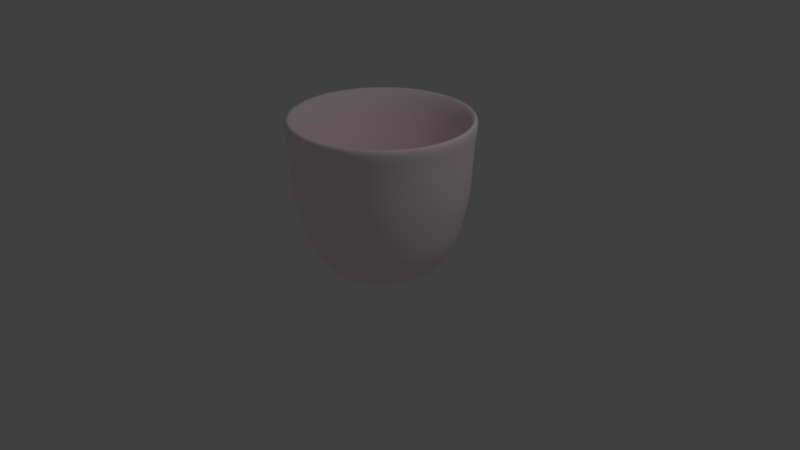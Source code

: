 # Source: blancDeChine.blend  (saved by Blender 2.79.0; exported with 4.5.12 LTS)
import bpy
from mathutils import Matrix  # noqa: F401  (used for matrix-valued properties, if any)

bpy.ops.wm.read_factory_settings(use_empty=True)
scene = bpy.context.scene
scene.name = 'Scene'

# ---- collections
col_collection_1 = bpy.data.collections.new('Collection 1'); scene.collection.children.link(col_collection_1)

# ---- materials (node trees are filled in below, after node groups)
mat_material_001 = bpy.data.materials.new('Material.001')
mat_material_001.alpha_threshold = 0.0
mat_material_001.use_transparent_shadow = False
mat_material_001.diffuse_color = (1.0, 0.8649, 0.911, 1.0)
mat_material_001.specular_color = (0.9938, 0.9683, 1.0)
mat_material_001.roughness = 0.5
mat_material_001.specular_intensity = 0.5544

# ---- material node trees

# ---- world
world_world = bpy.data.worlds.new('World'); scene.world = world_world
world_world.color = (0.05088, 0.05088, 0.05088)
world_world.use_sun_shadow = False
world_world.sun_shadow_jitter_overblur = 0.0
world_world.cycles.sampling_method = 'MANUAL'

# ---- cameras
cam_camera = bpy.data.cameras.new('Camera')
cam_camera.clip_end = 100.0
cam_camera.lens = 35.0
cam_camera.sensor_width = 32.0
cam_camera.sensor_height = 18.0
cam_camera.ortho_scale = 7.314
cam_camera.dof.focus_distance = 0.0
cam_camera.dof.aperture_fstop = 128.0

# ---- lights
light_lamp = bpy.data.lights.new('Lamp', 'POINT')
light_lamp.transmission_factor = 0.0
light_lamp.cutoff_distance = 30.0
light_lamp.energy = 100.0
light_lamp.shadow_buffer_clip_start = 1.001
light_lamp.shadow_soft_size = 0.1
light_lamp.shadow_maximum_resolution = 0.006
light_lamp.use_absolute_resolution = True

# ---- meshes
me_cylinder = bpy.data.meshes.new('Cylinder')
me_cylinder.from_pydata([(3.075e-08, 0.721, -0.8715), (-1.519e-08, 1.159, 1.0), (0.2605, 0.6723, -0.8715), (0.4214, 1.08, 1.0), (0.4858, 0.5328, -0.8715), (0.786, 0.8544, 1.0), (0.6454, 0.3214, -0.8715), (1.044, 0.5123, 1.0), (0.718, 0.06651, -0.8715), (1.162, 0.09993, 1.0), (0.6935, -0.1973, -0.8715), (1.122, -0.327, 1.0), (0.5754, -0.4345, -0.8715), (0.931, -0.7108, 1.0), (0.3796, -0.6131, -0.8715), (0.6142, -0.9996, 1.0), (0.1325, -0.7088, -0.8715), (0.2144, -1.154, 1.0), (-0.1325, -0.7088, -0.8715), (-0.2144, -1.154, 1.0), (-0.3796, -0.6131, -0.8715), (-0.6142, -0.9996, 1.0), (-0.5754, -0.4345, -0.8715), (-0.931, -0.7108, 1.0), (-0.6935, -0.1973, -0.8715), (-1.122, -0.327, 1.0), (-0.718, 0.06651, -0.8715), (-1.162, 0.09993, 1.0), (-0.6454, 0.3214, -0.8715), (-1.044, 0.5123, 1.0), (-0.4858, 0.5328, -0.8715), (-0.786, 0.8544, 1.0), (-0.2605, 0.6723, -0.8715), (-0.4214, 1.08, 1.0), (3.075e-08, 0.6458, -0.8042), (-1.519e-08, 0.9956, 0.9994), (0.2333, 0.6022, -0.8042), (0.3624, 0.9279, 0.9994), (0.4351, 0.4772, -0.8042), (0.6759, 0.7338, 0.9995), (0.5782, 0.2878, -0.8042), (0.8981, 0.4396, 0.9997), (0.6432, 0.05955, -0.8041), (0.999, 0.08494, 0.9999), (0.6213, -0.1768, -0.8041), (0.965, -0.2822, 1.0), (0.5155, -0.3893, -0.804), (0.8007, -0.6123, 1.0), (0.3401, -0.5493, -0.804), (0.5282, -0.8607, 1.001), (0.1187, -0.6351, -0.804), (0.1844, -0.9939, 1.001), (-0.1187, -0.6351, -0.804), (-0.1844, -0.9939, 1.001), (-0.3401, -0.5493, -0.804), (-0.5282, -0.8607, 1.001), (-0.5155, -0.3893, -0.804), (-0.8007, -0.6123, 1.0), (-0.6213, -0.1768, -0.8041), (-0.965, -0.2822, 1.0), (-0.6432, 0.05955, -0.8041), (-0.999, 0.08494, 0.9999), (-0.5782, 0.2878, -0.8042), (-0.8981, 0.4396, 0.9997), (-0.4351, 0.4772, -0.8042), (-0.6759, 0.7338, 0.9995), (-0.2333, 0.6022, -0.8042), (-0.3624, 0.9279, 0.9994), (-0.001228, 0.9403, -0.5638), (0.0004012, 1.016, -0.2304), (-8.583e-09, 1.08, 0.1029), (0.001927, 1.086, 0.4362), (0.002276, 1.101, 0.7696), (0.4068, 1.025, 0.7696), (0.3998, 1.011, 0.4362), (0.3917, 1.007, 0.1029), (0.3693, 0.947, -0.2304), (0.3367, 0.8771, -0.5638), (0.7566, 0.8085, 0.7696), (0.7439, 0.7981, 0.4362), (0.7306, 0.7971, 0.1029), (0.6883, 0.7495, -0.2304), (0.629, 0.6962, -0.5638), (1.005, 0.4801, 0.7696), (0.9878, 0.4751, 0.4362), (0.9707, 0.4791, 0.1029), (0.9145, 0.45, -0.2304), (0.8361, 0.4218, -0.5638), (1.117, 0.08432, 0.7696), (1.099, 0.08578, 0.4362), (1.08, 0.09581, 0.1029), (1.017, 0.0891, -0.2304), (0.9302, 0.0912, -0.5638), (1.079, -0.3254, 0.7696), (1.061, -0.3172, 0.4362), (1.043, -0.301, 0.1029), (0.9825, -0.2845, -0.2304), (0.8985, -0.2511, -0.5638), (0.8958, -0.6938, 0.7696), (0.8808, -0.6796, 0.4362), (0.8654, -0.6578, 0.1029), (0.8153, -0.6205, -0.2304), (0.7452, -0.5588, -0.5638), (0.5917, -0.971, 0.7696), (0.5817, -0.9522, 0.4362), (0.5709, -0.9262, 0.1029), (0.5379, -0.8733, -0.2304), (0.4912, -0.7904, -0.5638), (0.208, -1.12, 0.7696), (0.2043, -1.098, 0.4362), (0.1993, -1.07, 0.1029), (0.188, -1.009, -0.2304), (0.1707, -0.9146, -0.5638), (-0.2035, -1.12, 0.7696), (-0.2004, -1.098, 0.4362), (-0.1993, -1.07, 0.1029), (-0.1872, -1.009, -0.2304), (-0.1731, -0.9146, -0.5638), (-0.5872, -0.971, 0.7696), (-0.5779, -0.9522, 0.4362), (-0.5709, -0.9262, 0.1029), (-0.5371, -0.8733, -0.2304), (-0.4937, -0.7904, -0.5638), (-0.8913, -0.6938, 0.7696), (-0.877, -0.6796, 0.4362), (-0.8654, -0.6578, 0.1029), (-0.8145, -0.6205, -0.2304), (-0.7477, -0.5588, -0.5638), (-1.075, -0.3254, 0.7696), (-1.057, -0.3172, 0.4362), (-1.043, -0.301, 0.1029), (-0.9817, -0.2845, -0.2304), (-0.9009, -0.2511, -0.5638), (-1.113, 0.08432, 0.7696), (-1.095, 0.08578, 0.4362), (-1.08, 0.09581, 0.1029), (-1.016, 0.0891, -0.2304), (-0.9327, 0.0912, -0.5638), (-1.0, 0.4801, 0.7696), (-0.984, 0.4751, 0.4362), (-0.9707, 0.4791, 0.1029), (-0.9137, 0.45, -0.2304), (-0.8386, 0.4218, -0.5638), (-0.7521, 0.8085, 0.7696), (-0.7401, 0.7981, 0.4362), (-0.7306, 0.7971, 0.1029), (-0.6875, 0.7495, -0.2304), (-0.6314, 0.6962, -0.5638), (-0.4022, 1.025, 0.7696), (-0.3959, 1.011, 0.4362), (-0.3917, 1.007, 0.1029), (-0.3685, 0.947, -0.2304), (-0.3391, 0.8771, -0.5638), (-0.1233, 1.637, -0.5035), (-0.06699, 1.371, -0.3116), (-0.07259, 1.359, 0.5168), (-0.1168, 1.641, 0.6902), (-0.4796, 1.582, 0.693), (-0.4354, 1.301, 0.5196), (-0.4289, 1.312, -0.2867), (-0.4852, 1.579, -0.4786), (0.2605, 0.6723, -0.8715), (0.4858, 0.5328, -0.8715), (0.6454, 0.3214, -0.8715), (0.718, 0.06651, -0.8715), (0.6935, -0.1973, -0.8715), (0.5754, -0.4345, -0.8715), (0.3796, -0.6131, -0.8715), (0.1325, -0.7088, -0.8715), (-0.1325, -0.7088, -0.8715), (-0.3796, -0.6131, -0.8715), (-0.5754, -0.4345, -0.8715), (-0.6935, -0.1973, -0.8715), (-0.718, 0.06651, -0.8715), (-0.6454, 0.3214, -0.8715), (-0.4858, 0.5328, -0.8715), (-0.2605, 0.6723, -0.8715), (3.075e-08, 0.721, -0.8715), (-0.001228, 0.9403, -0.5638), (0.0004012, 1.016, -0.2304), (-0.3391, 0.8771, -0.5638), (-0.3685, 0.947, -0.2304), (0.002276, 1.101, 0.7696), (-0.4022, 1.025, 0.7696), (0.001927, 1.086, 0.4362), (-0.3959, 1.011, 0.4362), (3.075e-08, 0.6458, -0.8042), (0.2333, 0.6022, -0.8042), (0.4351, 0.4772, -0.8042), (0.5782, 0.2878, -0.8042), (0.6432, 0.05955, -0.8041), (0.6213, -0.1768, -0.8041), (0.5155, -0.3893, -0.804), (0.3401, -0.5493, -0.804), (0.1187, -0.6351, -0.804), (-0.1187, -0.6351, -0.804), (-0.3401, -0.5493, -0.804), (-0.5155, -0.3893, -0.804), (-0.6213, -0.1768, -0.8041), (-0.6432, 0.05955, -0.8041), (-0.5782, 0.2878, -0.8042), (-0.4351, 0.4772, -0.8042), (-0.2333, 0.6022, -0.8042)], [], [(72, 1, 3, 73), (73, 3, 5, 78), (78, 5, 7, 83), (83, 7, 9, 88), (88, 9, 11, 93), (93, 11, 13, 98), (98, 13, 15, 103), (103, 15, 17, 108), (108, 17, 19, 113), (113, 19, 21, 118), (118, 21, 23, 123), (123, 23, 25, 128), (128, 25, 27, 133), (133, 27, 29, 138), (138, 29, 31, 143), (143, 31, 33, 148), (148, 33, 1, 72), (0, 2, 4, 6, 8, 10, 12, 14, 16, 18, 20, 22, 24, 26, 28, 30, 32), (186, 187, 37, 35), (187, 188, 39, 37), (188, 189, 41, 39), (189, 190, 43, 41), (190, 191, 45, 43), (191, 192, 47, 45), (192, 193, 49, 47), (193, 194, 51, 49), (194, 195, 53, 51), (195, 196, 55, 53), (196, 197, 57, 55), (197, 198, 59, 57), (198, 199, 61, 59), (199, 200, 63, 61), (200, 201, 65, 63), (201, 202, 67, 65), (202, 186, 35, 67), (34, 66, 64, 62, 60, 58, 56, 54, 52, 50, 48, 46, 44, 42, 40, 38, 36), (3, 1, 35, 37), (5, 3, 37, 39), (7, 5, 39, 41), (9, 7, 41, 43), (11, 9, 43, 45), (13, 11, 45, 47), (15, 13, 47, 49), (17, 15, 49, 51), (19, 17, 51, 53), (21, 19, 53, 55), (23, 21, 55, 57), (25, 23, 57, 59), (27, 25, 59, 61), (29, 27, 61, 63), (31, 29, 63, 65), (33, 31, 65, 67), (1, 33, 67, 35), (176, 152, 68, 177), (179, 178, 153, 154), (151, 150, 70, 69), (150, 149, 71, 70), (183, 182, 156, 157), (175, 147, 152, 176), (147, 146, 151, 152), (146, 145, 150, 151), (145, 144, 149, 150), (144, 143, 148, 149), (174, 142, 147, 175), (142, 141, 146, 147), (141, 140, 145, 146), (140, 139, 144, 145), (139, 138, 143, 144), (173, 137, 142, 174), (137, 136, 141, 142), (136, 135, 140, 141), (135, 134, 139, 140), (134, 133, 138, 139), (172, 132, 137, 173), (132, 131, 136, 137), (131, 130, 135, 136), (130, 129, 134, 135), (129, 128, 133, 134), (171, 127, 132, 172), (127, 126, 131, 132), (126, 125, 130, 131), (125, 124, 129, 130), (124, 123, 128, 129), (170, 122, 127, 171), (122, 121, 126, 127), (121, 120, 125, 126), (120, 119, 124, 125), (119, 118, 123, 124), (169, 117, 122, 170), (117, 116, 121, 122), (116, 115, 120, 121), (115, 114, 119, 120), (114, 113, 118, 119), (168, 112, 117, 169), (112, 111, 116, 117), (111, 110, 115, 116), (110, 109, 114, 115), (109, 108, 113, 114), (167, 107, 112, 168), (107, 106, 111, 112), (106, 105, 110, 111), (105, 104, 109, 110), (104, 103, 108, 109), (166, 102, 107, 167), (102, 101, 106, 107), (101, 100, 105, 106), (100, 99, 104, 105), (99, 98, 103, 104), (165, 97, 102, 166), (97, 96, 101, 102), (96, 95, 100, 101), (95, 94, 99, 100), (94, 93, 98, 99), (164, 92, 97, 165), (92, 91, 96, 97), (91, 90, 95, 96), (90, 89, 94, 95), (89, 88, 93, 94), (163, 87, 92, 164), (87, 86, 91, 92), (86, 85, 90, 91), (85, 84, 89, 90), (84, 83, 88, 89), (162, 82, 87, 163), (82, 81, 86, 87), (81, 80, 85, 86), (80, 79, 84, 85), (79, 78, 83, 84), (161, 77, 82, 162), (77, 76, 81, 82), (76, 75, 80, 81), (75, 74, 79, 80), (74, 73, 78, 79), (177, 68, 77, 161), (68, 69, 76, 77), (69, 70, 75, 76), (70, 71, 74, 75), (71, 72, 73, 74), (157, 160, 159, 158), (154, 155, 158, 159), (178, 180, 160, 153), (182, 184, 155, 156), (185, 183, 157, 158), (184, 185, 158, 155), (181, 179, 154, 159), (180, 181, 159, 160), (153, 156, 155, 154), (153, 160, 157, 156), (0, 177, 161, 2), (2, 161, 162, 4), (4, 162, 163, 6), (6, 163, 164, 8), (8, 164, 165, 10), (10, 165, 166, 12), (12, 166, 167, 14), (14, 167, 168, 16), (16, 168, 169, 18), (18, 169, 170, 20), (20, 170, 171, 22), (22, 171, 172, 24), (24, 172, 173, 26), (26, 173, 174, 28), (28, 174, 175, 30), (30, 175, 176, 32), (32, 176, 177, 0), (152, 151, 181, 180), (151, 69, 179, 181), (68, 152, 180, 178), (69, 68, 178, 179), (71, 149, 185, 184), (149, 148, 183, 185), (72, 71, 184, 182), (148, 72, 182, 183), (66, 34, 186, 202), (64, 66, 202, 201), (62, 64, 201, 200), (60, 62, 200, 199), (58, 60, 199, 198), (56, 58, 198, 197), (54, 56, 197, 196), (52, 54, 196, 195), (50, 52, 195, 194), (48, 50, 194, 193), (46, 48, 193, 192), (44, 46, 192, 191), (42, 44, 191, 190), (40, 42, 190, 189), (38, 40, 189, 188), (36, 38, 188, 187), (34, 36, 187, 186)])
me_cylinder.polygons.foreach_set('use_smooth', [True] * 190)
me_cylinder.materials.append(mat_material_001)
me_cylinder.use_remesh_preserve_volume = False
me_cylinder.use_remesh_preserve_attributes = False
me_cylinder.use_mirror_vertex_groups = False
me_cylinder.update()

# ---- objects
ob_cylinder = bpy.data.objects.new('Cylinder', me_cylinder)
ob_lamp = bpy.data.objects.new('Lamp', light_lamp)
ob_camera = bpy.data.objects.new('Camera', cam_camera)

# ---- transforms, parenting, visibility, modifiers, constraints
ob_cylinder.location = (0.3597, -0.08041, 0.9999)
ob_cylinder.lineart.crease_threshold = 0.0
_m = ob_cylinder.modifiers.new('Subsurf', 'SUBSURF')
_m.uv_smooth = 'PRESERVE_CORNERS'
_m.levels = 3
_m.render_levels = 3
_m.show_only_control_edges = False
ob_lamp.location = (4.076, 1.005, 5.904)
ob_lamp.rotation_euler = (0.6503, 0.05522, 1.866)
ob_lamp.lock_rotations_4d = False
ob_lamp.empty_display_type = 'ARROWS'
ob_lamp.color = (0.0, 0.0, 0.0, 0.0)
ob_lamp.lineart.crease_threshold = 0.0
ob_camera.location = (7.481, -6.508, 5.344)
ob_camera.rotation_euler = (1.109, 0.0, 0.8149)
ob_camera.lock_rotations_4d = False
ob_camera.empty_display_type = 'ARROWS'
ob_camera.color = (0.0, 0.0, 0.0, 0.0)
ob_camera.display_type = 'WIRE'
ob_camera.lineart.crease_threshold = 0.0

# ---- collection membership
col_collection_1.objects.link(ob_cylinder)
col_collection_1.objects.link(ob_lamp)
col_collection_1.objects.link(ob_camera)

# ---- scene / render settings (as saved in the file)
scene.camera = ob_camera
scene.frame_start = 1; scene.frame_end = 250; scene.frame_set(1)
scene.render.engine = 'BLENDER_EEVEE_NEXT'
scene.render.resolution_percentage = 50
scene.render.dither_intensity = 0.0
scene.cycles.use_denoising = False
scene.cycles.samples = 128
scene.cycles.sampling_pattern = 'TABULATED_SOBOL'
scene.cycles.use_adaptive_sampling = False
scene.cycles.use_light_tree = False
scene.cycles.blur_glossy = 0.0
scene.cycles.sample_clamp_indirect = 0.0
scene.view_settings.view_transform = 'Standard'
bpy.context.view_layer.update()

